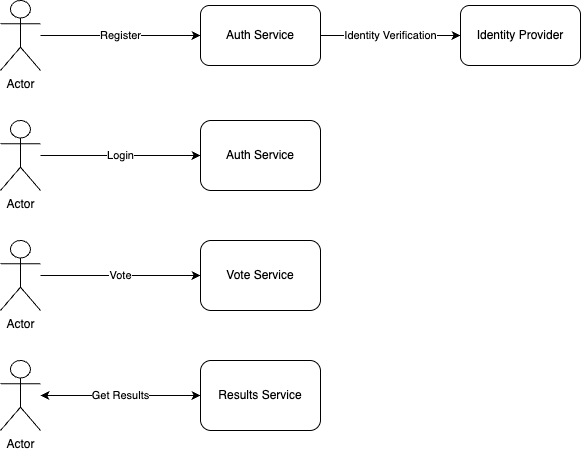

The diagram above was exported from draw.io. Its source (the exported page's mxGraphModel, read from the mxfile embedded in the PNG):
<mxGraphModel dx="47" dy="544" grid="1" gridSize="10" guides="1" tooltips="1" connect="1" arrows="1" fold="1" page="1" pageScale="1" pageWidth="827" pageHeight="1169" background="#FFFFFF" math="0" shadow="0">
  <root>
    <mxCell id="0" />
    <mxCell id="1" parent="0" />
    <mxCell id="18" value="Register" style="edgeStyle=none;html=1;entryX=0;entryY=0.5;entryDx=0;entryDy=0;" parent="1" source="2" target="5" edge="1">
      <mxGeometry relative="1" as="geometry" />
    </mxCell>
    <mxCell id="2" value="Actor" style="shape=umlActor;verticalLabelPosition=bottom;verticalAlign=top;html=1;outlineConnect=0;" parent="1" vertex="1">
      <mxGeometry x="20" y="30" width="40" height="70" as="geometry" />
    </mxCell>
    <mxCell id="26" value="Identity Verification" style="edgeStyle=none;html=1;entryX=0;entryY=0.5;entryDx=0;entryDy=0;" parent="1" source="5" target="25" edge="1">
      <mxGeometry relative="1" as="geometry" />
    </mxCell>
    <mxCell id="5" value="Auth Service" style="rounded=1;whiteSpace=wrap;html=1;" parent="1" vertex="1">
      <mxGeometry x="220" y="35" width="120" height="60" as="geometry" />
    </mxCell>
    <mxCell id="22" value="Auth Service" style="rounded=1;whiteSpace=wrap;html=1;" parent="1" vertex="1">
      <mxGeometry x="220" y="150" width="120" height="70" as="geometry" />
    </mxCell>
    <mxCell id="23" value="Login" style="edgeStyle=none;html=1;entryX=0;entryY=0.5;entryDx=0;entryDy=0;" parent="1" source="24" target="22" edge="1">
      <mxGeometry relative="1" as="geometry" />
    </mxCell>
    <mxCell id="24" value="Actor" style="shape=umlActor;verticalLabelPosition=bottom;verticalAlign=top;html=1;outlineConnect=0;" parent="1" vertex="1">
      <mxGeometry x="20" y="150" width="40" height="70" as="geometry" />
    </mxCell>
    <mxCell id="25" value="Identity Provider" style="rounded=1;whiteSpace=wrap;html=1;" parent="1" vertex="1">
      <mxGeometry x="480" y="35" width="120" height="60" as="geometry" />
    </mxCell>
    <mxCell id="27" value="Vote Service" style="rounded=1;whiteSpace=wrap;html=1;" parent="1" vertex="1">
      <mxGeometry x="220" y="270" width="120" height="70" as="geometry" />
    </mxCell>
    <mxCell id="28" value="Vote" style="edgeStyle=none;html=1;entryX=0;entryY=0.5;entryDx=0;entryDy=0;" parent="1" source="29" target="27" edge="1">
      <mxGeometry relative="1" as="geometry" />
    </mxCell>
    <mxCell id="29" value="Actor" style="shape=umlActor;verticalLabelPosition=bottom;verticalAlign=top;html=1;outlineConnect=0;" parent="1" vertex="1">
      <mxGeometry x="20" y="270" width="40" height="70" as="geometry" />
    </mxCell>
    <mxCell id="30" value="Results Service" style="rounded=1;whiteSpace=wrap;html=1;" parent="1" vertex="1">
      <mxGeometry x="220" y="390" width="120" height="70" as="geometry" />
    </mxCell>
    <mxCell id="32" value="Actor" style="shape=umlActor;verticalLabelPosition=bottom;verticalAlign=top;html=1;outlineConnect=0;" parent="1" vertex="1">
      <mxGeometry x="20" y="390" width="40" height="70" as="geometry" />
    </mxCell>
    <mxCell id="34" value="Get Results" style="endArrow=classic;startArrow=classic;html=1;entryX=0;entryY=0.5;entryDx=0;entryDy=0;" parent="1" source="32" target="30" edge="1">
      <mxGeometry width="50" height="50" relative="1" as="geometry">
        <mxPoint x="180" y="465" as="sourcePoint" />
        <mxPoint x="230" y="415" as="targetPoint" />
        <Array as="points">
          <mxPoint x="130" y="425" />
        </Array>
      </mxGeometry>
    </mxCell>
  </root>
</mxGraphModel>